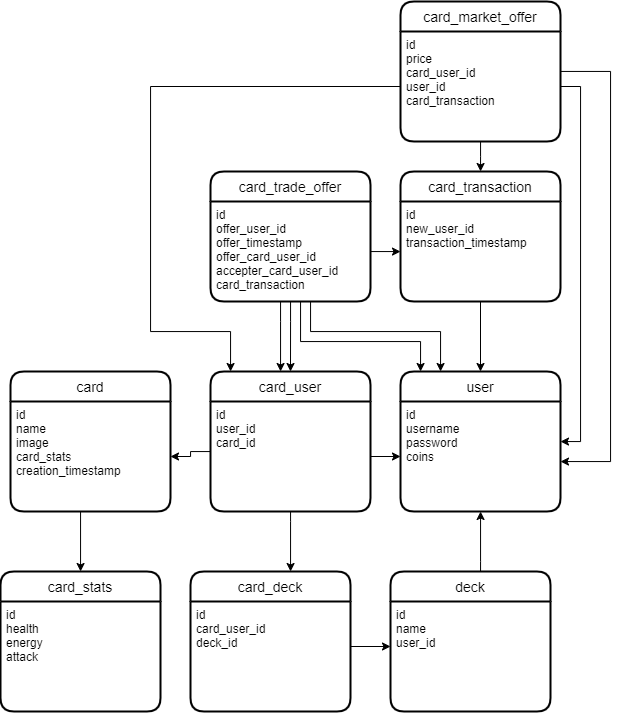

The diagram above was exported from draw.io. Its source (the exported page's mxGraphModel, read from the mxfile embedded in the PNG):
<mxGraphModel dx="1205" dy="687" grid="1" gridSize="10" guides="1" tooltips="1" connect="1" arrows="1" fold="1" page="1" pageScale="1" pageWidth="827" pageHeight="1169" math="0" shadow="0">
  <root>
    <mxCell id="0" />
    <mxCell id="1" parent="0" />
    <mxCell id="HuikeNuEfoCwgzQGubNq-2" value="user" style="swimlane;childLayout=stackLayout;horizontal=1;startSize=30;horizontalStack=0;rounded=1;fontSize=14;fontStyle=0;strokeWidth=2;resizeParent=0;resizeLast=1;shadow=0;dashed=0;align=center;" parent="1" vertex="1">
      <mxGeometry x="520" y="400" width="160" height="140" as="geometry" />
    </mxCell>
    <mxCell id="HuikeNuEfoCwgzQGubNq-3" value="id&#10;username&#10;password&#10;coins" style="align=left;strokeColor=none;fillColor=none;spacingLeft=4;fontSize=12;verticalAlign=top;resizable=0;rotatable=0;part=1;" parent="HuikeNuEfoCwgzQGubNq-2" vertex="1">
      <mxGeometry y="30" width="160" height="110" as="geometry" />
    </mxCell>
    <mxCell id="zg7kkb5A9tlKl8UrvBa3-1" value="card" style="swimlane;childLayout=stackLayout;horizontal=1;startSize=30;horizontalStack=0;rounded=1;fontSize=14;fontStyle=0;strokeWidth=2;resizeParent=0;resizeLast=1;shadow=0;dashed=0;align=center;" parent="1" vertex="1">
      <mxGeometry x="130" y="400" width="160" height="140" as="geometry" />
    </mxCell>
    <mxCell id="zg7kkb5A9tlKl8UrvBa3-2" value="id&#10;name&#10;image&#10;card_stats&#10;creation_timestamp&#10;" style="align=left;strokeColor=none;fillColor=none;spacingLeft=4;fontSize=12;verticalAlign=top;resizable=0;rotatable=0;part=1;" parent="zg7kkb5A9tlKl8UrvBa3-1" vertex="1">
      <mxGeometry y="30" width="160" height="110" as="geometry" />
    </mxCell>
    <mxCell id="zg7kkb5A9tlKl8UrvBa3-7" value="card_stats" style="swimlane;childLayout=stackLayout;horizontal=1;startSize=30;horizontalStack=0;rounded=1;fontSize=14;fontStyle=0;strokeWidth=2;resizeParent=0;resizeLast=1;shadow=0;dashed=0;align=center;" parent="1" vertex="1">
      <mxGeometry x="120" y="600" width="160" height="140" as="geometry" />
    </mxCell>
    <mxCell id="zg7kkb5A9tlKl8UrvBa3-8" value="id&#10;health&#10;energy&#10;attack&#10;" style="align=left;strokeColor=none;fillColor=none;spacingLeft=4;fontSize=12;verticalAlign=top;resizable=0;rotatable=0;part=1;" parent="zg7kkb5A9tlKl8UrvBa3-7" vertex="1">
      <mxGeometry y="30" width="160" height="110" as="geometry" />
    </mxCell>
    <mxCell id="zg7kkb5A9tlKl8UrvBa3-19" style="edgeStyle=orthogonalEdgeStyle;rounded=0;orthogonalLoop=1;jettySize=auto;html=1;" parent="1" source="zg7kkb5A9tlKl8UrvBa3-11" target="HuikeNuEfoCwgzQGubNq-3" edge="1">
      <mxGeometry relative="1" as="geometry">
        <Array as="points">
          <mxPoint x="600" y="590" />
          <mxPoint x="600" y="590" />
        </Array>
      </mxGeometry>
    </mxCell>
    <mxCell id="zg7kkb5A9tlKl8UrvBa3-11" value="deck" style="swimlane;childLayout=stackLayout;horizontal=1;startSize=30;horizontalStack=0;rounded=1;fontSize=14;fontStyle=0;strokeWidth=2;resizeParent=0;resizeLast=1;shadow=0;dashed=0;align=center;" parent="1" vertex="1">
      <mxGeometry x="510" y="600" width="160" height="140" as="geometry" />
    </mxCell>
    <mxCell id="zg7kkb5A9tlKl8UrvBa3-12" value="id&#10;name&#10;user_id" style="align=left;strokeColor=none;fillColor=none;spacingLeft=4;fontSize=12;verticalAlign=top;resizable=0;rotatable=0;part=1;" parent="zg7kkb5A9tlKl8UrvBa3-11" vertex="1">
      <mxGeometry y="30" width="160" height="110" as="geometry" />
    </mxCell>
    <mxCell id="zg7kkb5A9tlKl8UrvBa3-13" value="card_market_offer" style="swimlane;childLayout=stackLayout;horizontal=1;startSize=30;horizontalStack=0;rounded=1;fontSize=14;fontStyle=0;strokeWidth=2;resizeParent=0;resizeLast=1;shadow=0;dashed=0;align=center;" parent="1" vertex="1">
      <mxGeometry x="520" y="30" width="160" height="140" as="geometry" />
    </mxCell>
    <mxCell id="zg7kkb5A9tlKl8UrvBa3-14" value="id&#10;price&#10;card_user_id&#10;user_id&#10;card_transaction" style="align=left;strokeColor=none;fillColor=none;spacingLeft=4;fontSize=12;verticalAlign=top;resizable=0;rotatable=0;part=1;" parent="zg7kkb5A9tlKl8UrvBa3-13" vertex="1">
      <mxGeometry y="30" width="160" height="110" as="geometry" />
    </mxCell>
    <mxCell id="zg7kkb5A9tlKl8UrvBa3-15" value="card_trade_offer" style="swimlane;childLayout=stackLayout;horizontal=1;startSize=30;horizontalStack=0;rounded=1;fontSize=14;fontStyle=0;strokeWidth=2;resizeParent=0;resizeLast=1;shadow=0;dashed=0;align=center;" parent="1" vertex="1">
      <mxGeometry x="330" y="200" width="160" height="130" as="geometry" />
    </mxCell>
    <mxCell id="zg7kkb5A9tlKl8UrvBa3-16" value="id&#10;offer_user_id&#10;offer_timestamp&#10;offer_card_user_id&#10;accepter_card_user_id&#10;card_transaction" style="align=left;strokeColor=none;fillColor=none;spacingLeft=4;fontSize=12;verticalAlign=top;resizable=0;rotatable=0;part=1;" parent="zg7kkb5A9tlKl8UrvBa3-15" vertex="1">
      <mxGeometry y="30" width="160" height="100" as="geometry" />
    </mxCell>
    <mxCell id="zg7kkb5A9tlKl8UrvBa3-17" value="card_deck" style="swimlane;childLayout=stackLayout;horizontal=1;startSize=30;horizontalStack=0;rounded=1;fontSize=14;fontStyle=0;strokeWidth=2;resizeParent=0;resizeLast=1;shadow=0;dashed=0;align=center;" parent="1" vertex="1">
      <mxGeometry x="310" y="600" width="160" height="140" as="geometry" />
    </mxCell>
    <mxCell id="zg7kkb5A9tlKl8UrvBa3-18" value="id&#10;card_user_id&#10;deck_id" style="align=left;strokeColor=none;fillColor=none;spacingLeft=4;fontSize=12;verticalAlign=top;resizable=0;rotatable=0;part=1;" parent="zg7kkb5A9tlKl8UrvBa3-17" vertex="1">
      <mxGeometry y="30" width="160" height="110" as="geometry" />
    </mxCell>
    <mxCell id="zg7kkb5A9tlKl8UrvBa3-20" style="edgeStyle=orthogonalEdgeStyle;rounded=0;orthogonalLoop=1;jettySize=auto;html=1;" parent="1" source="zg7kkb5A9tlKl8UrvBa3-18" target="zg7kkb5A9tlKl8UrvBa3-12" edge="1">
      <mxGeometry relative="1" as="geometry">
        <Array as="points">
          <mxPoint x="470" y="675" />
        </Array>
      </mxGeometry>
    </mxCell>
    <mxCell id="zg7kkb5A9tlKl8UrvBa3-22" style="edgeStyle=orthogonalEdgeStyle;rounded=0;orthogonalLoop=1;jettySize=auto;html=1;" parent="1" source="zg7kkb5A9tlKl8UrvBa3-16" target="HuikeNuEfoCwgzQGubNq-2" edge="1">
      <mxGeometry relative="1" as="geometry">
        <Array as="points">
          <mxPoint x="420" y="370" />
          <mxPoint x="540" y="370" />
        </Array>
      </mxGeometry>
    </mxCell>
    <mxCell id="zg7kkb5A9tlKl8UrvBa3-25" style="edgeStyle=orthogonalEdgeStyle;rounded=0;orthogonalLoop=1;jettySize=auto;html=1;" parent="1" source="zg7kkb5A9tlKl8UrvBa3-16" target="HuikeNuEfoCwgzQGubNq-2" edge="1">
      <mxGeometry relative="1" as="geometry">
        <Array as="points">
          <mxPoint x="430" y="360" />
          <mxPoint x="560" y="360" />
        </Array>
      </mxGeometry>
    </mxCell>
    <mxCell id="zg7kkb5A9tlKl8UrvBa3-28" style="edgeStyle=orthogonalEdgeStyle;rounded=0;orthogonalLoop=1;jettySize=auto;html=1;" parent="1" source="zg7kkb5A9tlKl8UrvBa3-14" target="HuikeNuEfoCwgzQGubNq-2" edge="1">
      <mxGeometry relative="1" as="geometry">
        <Array as="points">
          <mxPoint x="700" y="115" />
          <mxPoint x="700" y="470" />
        </Array>
      </mxGeometry>
    </mxCell>
    <mxCell id="zg7kkb5A9tlKl8UrvBa3-29" style="edgeStyle=orthogonalEdgeStyle;rounded=0;orthogonalLoop=1;jettySize=auto;html=1;" parent="1" source="zg7kkb5A9tlKl8UrvBa3-14" target="HuikeNuEfoCwgzQGubNq-2" edge="1">
      <mxGeometry relative="1" as="geometry">
        <Array as="points">
          <mxPoint x="730" y="100" />
          <mxPoint x="730" y="490" />
        </Array>
      </mxGeometry>
    </mxCell>
    <mxCell id="zg7kkb5A9tlKl8UrvBa3-42" style="edgeStyle=orthogonalEdgeStyle;rounded=0;orthogonalLoop=1;jettySize=auto;html=1;" parent="1" source="zg7kkb5A9tlKl8UrvBa3-37" target="zg7kkb5A9tlKl8UrvBa3-2" edge="1">
      <mxGeometry relative="1" as="geometry">
        <Array as="points">
          <mxPoint x="310" y="480" />
        </Array>
      </mxGeometry>
    </mxCell>
    <mxCell id="zg7kkb5A9tlKl8UrvBa3-37" value="card_user" style="swimlane;childLayout=stackLayout;horizontal=1;startSize=30;horizontalStack=0;rounded=1;fontSize=14;fontStyle=0;strokeWidth=2;resizeParent=0;resizeLast=1;shadow=0;dashed=0;align=center;" parent="1" vertex="1">
      <mxGeometry x="330" y="400" width="160" height="140" as="geometry" />
    </mxCell>
    <mxCell id="zg7kkb5A9tlKl8UrvBa3-38" value="id&#10;user_id&#10;card_id&#10;" style="align=left;strokeColor=none;fillColor=none;spacingLeft=4;fontSize=12;verticalAlign=top;resizable=0;rotatable=0;part=1;" parent="zg7kkb5A9tlKl8UrvBa3-37" vertex="1">
      <mxGeometry y="30" width="160" height="110" as="geometry" />
    </mxCell>
    <mxCell id="zg7kkb5A9tlKl8UrvBa3-40" style="edgeStyle=orthogonalEdgeStyle;rounded=0;orthogonalLoop=1;jettySize=auto;html=1;" parent="1" source="zg7kkb5A9tlKl8UrvBa3-2" target="zg7kkb5A9tlKl8UrvBa3-7" edge="1">
      <mxGeometry relative="1" as="geometry">
        <Array as="points">
          <mxPoint x="200" y="540" />
          <mxPoint x="200" y="540" />
        </Array>
      </mxGeometry>
    </mxCell>
    <mxCell id="zg7kkb5A9tlKl8UrvBa3-43" style="edgeStyle=orthogonalEdgeStyle;rounded=0;orthogonalLoop=1;jettySize=auto;html=1;" parent="1" source="zg7kkb5A9tlKl8UrvBa3-38" target="HuikeNuEfoCwgzQGubNq-3" edge="1">
      <mxGeometry relative="1" as="geometry" />
    </mxCell>
    <mxCell id="zg7kkb5A9tlKl8UrvBa3-44" style="edgeStyle=orthogonalEdgeStyle;rounded=0;orthogonalLoop=1;jettySize=auto;html=1;" parent="1" source="zg7kkb5A9tlKl8UrvBa3-38" target="zg7kkb5A9tlKl8UrvBa3-17" edge="1">
      <mxGeometry relative="1" as="geometry">
        <Array as="points">
          <mxPoint x="410" y="550" />
          <mxPoint x="410" y="550" />
        </Array>
      </mxGeometry>
    </mxCell>
    <mxCell id="zg7kkb5A9tlKl8UrvBa3-45" value="card_transaction" style="swimlane;childLayout=stackLayout;horizontal=1;startSize=30;horizontalStack=0;rounded=1;fontSize=14;fontStyle=0;strokeWidth=2;resizeParent=0;resizeLast=1;shadow=0;dashed=0;align=center;" parent="1" vertex="1">
      <mxGeometry x="520" y="200" width="160" height="130" as="geometry" />
    </mxCell>
    <mxCell id="zg7kkb5A9tlKl8UrvBa3-46" value="id&#10;new_user_id&#10;transaction_timestamp&#10;" style="align=left;strokeColor=none;fillColor=none;spacingLeft=4;fontSize=12;verticalAlign=top;resizable=0;rotatable=0;part=1;" parent="zg7kkb5A9tlKl8UrvBa3-45" vertex="1">
      <mxGeometry y="30" width="160" height="100" as="geometry" />
    </mxCell>
    <mxCell id="zg7kkb5A9tlKl8UrvBa3-49" style="edgeStyle=orthogonalEdgeStyle;rounded=0;orthogonalLoop=1;jettySize=auto;html=1;" parent="1" source="zg7kkb5A9tlKl8UrvBa3-14" target="zg7kkb5A9tlKl8UrvBa3-45" edge="1">
      <mxGeometry relative="1" as="geometry">
        <Array as="points">
          <mxPoint x="600" y="185" />
          <mxPoint x="600" y="185" />
        </Array>
      </mxGeometry>
    </mxCell>
    <mxCell id="zg7kkb5A9tlKl8UrvBa3-50" style="edgeStyle=orthogonalEdgeStyle;rounded=0;orthogonalLoop=1;jettySize=auto;html=1;" parent="1" source="zg7kkb5A9tlKl8UrvBa3-15" target="zg7kkb5A9tlKl8UrvBa3-46" edge="1">
      <mxGeometry relative="1" as="geometry">
        <Array as="points">
          <mxPoint x="490" y="280" />
          <mxPoint x="490" y="280" />
        </Array>
        <mxPoint x="500" y="275" as="sourcePoint" />
      </mxGeometry>
    </mxCell>
    <mxCell id="zg7kkb5A9tlKl8UrvBa3-51" style="edgeStyle=orthogonalEdgeStyle;rounded=0;orthogonalLoop=1;jettySize=auto;html=1;entryX=0.5;entryY=0;entryDx=0;entryDy=0;" parent="1" source="zg7kkb5A9tlKl8UrvBa3-46" target="HuikeNuEfoCwgzQGubNq-2" edge="1">
      <mxGeometry relative="1" as="geometry" />
    </mxCell>
    <mxCell id="kN3Av4WBNZ-qIVtehgJY-1" style="edgeStyle=orthogonalEdgeStyle;rounded=0;orthogonalLoop=1;jettySize=auto;html=1;entryX=0.5;entryY=0;entryDx=0;entryDy=0;" edge="1" parent="1" source="zg7kkb5A9tlKl8UrvBa3-16" target="zg7kkb5A9tlKl8UrvBa3-37">
      <mxGeometry relative="1" as="geometry">
        <Array as="points">
          <mxPoint x="410" y="350" />
          <mxPoint x="410" y="350" />
        </Array>
      </mxGeometry>
    </mxCell>
    <mxCell id="kN3Av4WBNZ-qIVtehgJY-2" style="edgeStyle=orthogonalEdgeStyle;rounded=0;orthogonalLoop=1;jettySize=auto;html=1;" edge="1" parent="1" source="zg7kkb5A9tlKl8UrvBa3-16" target="zg7kkb5A9tlKl8UrvBa3-37">
      <mxGeometry relative="1" as="geometry">
        <Array as="points">
          <mxPoint x="400" y="350" />
          <mxPoint x="400" y="350" />
        </Array>
      </mxGeometry>
    </mxCell>
    <mxCell id="kN3Av4WBNZ-qIVtehgJY-3" style="edgeStyle=orthogonalEdgeStyle;rounded=0;orthogonalLoop=1;jettySize=auto;html=1;" edge="1" parent="1" source="zg7kkb5A9tlKl8UrvBa3-14" target="zg7kkb5A9tlKl8UrvBa3-37">
      <mxGeometry relative="1" as="geometry">
        <Array as="points">
          <mxPoint x="270" y="115" />
          <mxPoint x="270" y="360" />
          <mxPoint x="350" y="360" />
        </Array>
      </mxGeometry>
    </mxCell>
  </root>
</mxGraphModel>